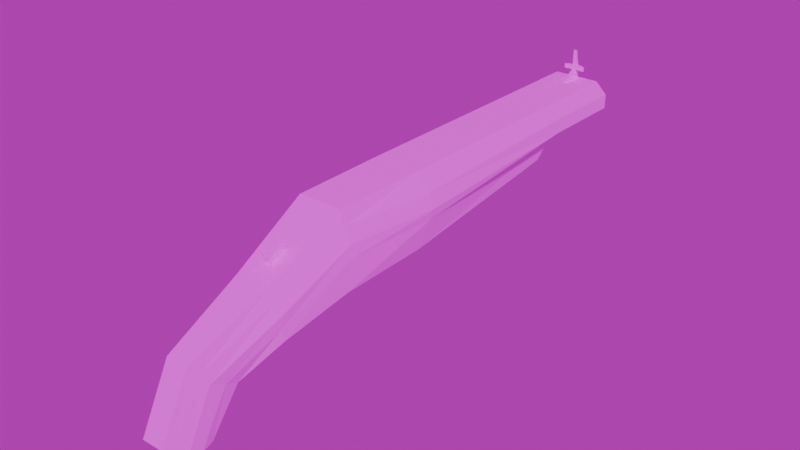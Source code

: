 # Source: Shotgun03.blend  (saved by Blender 4.2.67; exported with 4.5.12 LTS)
import bpy
from mathutils import Matrix  # noqa: F401  (used for matrix-valued properties, if any)

bpy.ops.wm.read_factory_settings(use_empty=True)
scene = bpy.context.scene
scene.name = 'Scene'

# ---- collections
col_collection = bpy.data.collections.new('Collection'); scene.collection.children.link(col_collection)

# ---- images (referenced by path relative to the original .blend; pixels are not part of the script)
import os
ASSET_DIR = os.environ.get("B2B_ASSET_DIR", "")  # directory of the original .blend (textures are referenced by path, not embedded)
HERE = os.path.dirname(os.path.abspath(__file__))  # packed textures are extracted next to this script under _unpacked/

def load_image(name, relpath, width, height, colorspace="sRGB"):
    """Load a texture the original file referenced (path relative to the .blend, or extracted next to this script)."""
    p = next((c for c in (os.path.join(HERE, relpath), os.path.join(ASSET_DIR, relpath)) if relpath and os.path.exists(c)), "")
    if p:
        img = bpy.data.images.load(p, check_existing=True)
        img.name = name
    else:  # same state as the original file: an image datablock whose file is absent (Cycles renders it pink)
        img = bpy.data.images.new(name, width, height)
        img.source = "FILE"
        img.filepath = "//" + (relpath or name)
    img.colorspace_settings.name = colorspace
    return img
img_uv_png = load_image('UV.png', 'DISG1.png', 1024, 1024, 'sRGB')
img_text_png = load_image('TEXT.png', 'Wood01.png', 1024, 1024, 'sRGB')
img_studio_small_03_4k_exr = load_image('studio_small_03_4k.exr', 'studio_small_03_4k.exr', 1024, 1024, 'Linear Rec.709')

# ---- materials (node trees are filled in below, after node groups)
mat_material_001 = bpy.data.materials.new('Material.001')
mat_wood = bpy.data.materials.new('wood')

# ---- material node trees
mat_material_001.use_nodes = True; mat_material_001.node_tree.nodes.clear()
_N = mat_material_001.node_tree.nodes; _L = mat_material_001.node_tree.links
n0 = _N.new('ShaderNodeBsdfPrincipled'); n0.name = 'Principled BSDF'; n0.location = (10, 300)
n0.inputs[1].default_value = 1.0
n0.inputs[2].default_value = 1.0
n1 = _N.new('ShaderNodeOutputMaterial'); n1.name = 'Material Output'; n1.location = (300, 300)
n2 = _N.new('ShaderNodeTexImage'); n2.name = 'Image Texture'; n2.location = (-808, 193)
n2.image = img_uv_png
_L.new(n0.outputs[0], n1.inputs[0])
_L.new(n2.outputs[0], n0.inputs[0])
n1.is_active_output = True
mat_wood.use_nodes = True; mat_wood.node_tree.nodes.clear()
_N = mat_wood.node_tree.nodes; _L = mat_wood.node_tree.links
n0 = _N.new('ShaderNodeBsdfPrincipled'); n0.name = 'Principled BSDF'; n0.location = (10, 300)
n0.inputs[1].default_value = 1.0
n0.inputs[2].default_value = 1.0
n1 = _N.new('ShaderNodeOutputMaterial'); n1.name = 'Material Output'; n1.location = (300, 300)
n2 = _N.new('ShaderNodeTexImage'); n2.name = 'Image Texture'; n2.location = (-1034, 238)
n2.image = img_text_png
n3 = _N.new('ShaderNodeBrightContrast'); n3.name = 'Brightness/Contrast'; n3.location = (-507, 310)
n3.inputs[1].default_value = 1.66
n3.inputs[2].default_value = 3.53
_L.new(n0.outputs[0], n1.inputs[0])
_L.new(n3.outputs[0], n0.inputs[0])
_L.new(n2.outputs[0], n3.inputs[0])
n1.is_active_output = True

# ---- world
world_world = bpy.data.worlds.new('World'); scene.world = world_world
world_world.use_nodes = True; world_world.node_tree.nodes.clear()
_N = world_world.node_tree.nodes; _L = world_world.node_tree.links
n0 = _N.new('ShaderNodeOutputWorld'); n0.name = 'World Output'; n0.location = (300, 300)
n1 = _N.new('ShaderNodeBackground'); n1.name = 'Background'; n1.location = (10, 300)
n1.inputs[1].default_value = 0.5
n2 = _N.new('ShaderNodeTexEnvironment'); n2.name = 'Environment Texture'; n2.location = (-291, 314)
n2.image = img_studio_small_03_4k_exr
n3 = _N.new('ShaderNodeMapping'); n3.name = 'Mapping'; n3.location = (-471, 274)
n4 = _N.new('ShaderNodeTexCoord'); n4.name = 'Texture Coordinate'; n4.location = (-651, 274)
_L.new(n2.outputs[0], n1.inputs[0])
_L.new(n3.outputs[0], n2.inputs[0])
_L.new(n4.outputs[0], n3.inputs[0])
_L.new(n1.outputs[0], n0.inputs[0])
n0.is_active_output = True
world_world.color = (0.05088, 0.05088, 0.05088)
world_world.sun_shadow_jitter_overblur = 0.0

# ---- meshes
me_cube_005 = bpy.data.meshes.new('Cube.005')
me_cube_005.from_pydata([(-0.01607, -0.03624, 0.01819), (-0.02842, -0.02804, 0.09655), (-0.01607, 0.001627, 0.0284), (-0.02842, 0.06957, 0.119), (0.01607, -0.03624, 0.01819), (0.02842, -0.02804, 0.09655), (0.01607, 0.001627, 0.0284), (0.02842, 0.06957, 0.119), (-0.008353, -0.003051, -0.04164), (-0.008353, -0.02603, -0.04882), (0.008353, -0.003051, -0.04164), (0.008353, -0.02603, -0.04882), (-0.004816, 0.01398, -0.08328), (-0.004816, 0.00818, -0.08841), (0.004816, 0.01398, -0.08328), (0.004816, 0.00818, -0.08841)], [], [(0, 1, 3, 2), (2, 3, 7, 6), (6, 7, 5, 4), (4, 5, 1, 0), (0, 2, 8, 9), (10, 11, 15, 14), (6, 4, 11, 10), (4, 0, 9, 11), (2, 6, 10, 8), (12, 14, 15, 13), (9, 8, 12, 13), (11, 9, 13, 15), (8, 10, 14, 12)])
_k = set([(0, 1), (0, 9), (2, 3), (2, 8), (4, 5), (4, 11), (6, 7), (6, 10), (8, 12), (9, 13), (10, 14), (11, 15), (12, 13), (12, 14), (13, 15), (14, 15)])
me_cube_005.attributes.new('sharp_edge', 'BOOLEAN', 'EDGE').data.foreach_set('value', [ (min(e.vertices), max(e.vertices)) in _k for e in me_cube_005.edges])
_uv = me_cube_005.uv_layers.new(name='UVMap')
_uv.uv.foreach_set('vector', [0.8696, 0.7512, 0.8747, 0.782, 0.8401, 0.8005, 0.8563, 0.7589, 0.4678, 0.7555, 0.4727, 0.7999, 0.4504, 0.7999, 0.4553, 0.7555, 0.5153, 0.7541, 0.5315, 0.7957, 0.497, 0.7772, 0.5021, 0.7464, 0.3214, 0.8421, 0.3262, 0.8729, 0.304, 0.8729, 0.3088, 0.8421, 0.8696, 0.7512, 0.8563, 0.7589, 0.8508, 0.7319, 0.8588, 0.7268, 0.5208, 0.727, 0.5129, 0.722, 0.5299, 0.7104, 0.5315, 0.713, 0.5153, 0.7541, 0.5021, 0.7464, 0.5129, 0.722, 0.5208, 0.727, 0.3214, 0.8421, 0.3088, 0.8421, 0.3118, 0.8156, 0.3184, 0.8156, 0.4678, 0.7555, 0.4553, 0.7555, 0.4583, 0.7281, 0.4648, 0.7281, 0.4504, 0.8815, 0.4504, 0.8778, 0.4535, 0.8778, 0.4535, 0.8815, 0.8588, 0.7268, 0.8508, 0.7319, 0.8401, 0.7178, 0.8418, 0.7153, 0.3184, 0.8156, 0.3118, 0.8156, 0.3132, 0.7951, 0.317, 0.7951, 0.4648, 0.7281, 0.4583, 0.7281, 0.4597, 0.7104, 0.4634, 0.7104])
me_cube_005.materials.append(mat_material_001)
me_cube_005.update()
me_cylinder_005 = bpy.data.meshes.new('Cylinder.005')
me_cylinder_005.from_pydata([(-0.01053, -0.1364, -0.08174), (0.01053, -0.1364, -0.08174), (-0.01053, -2.766e-05, 0.1115), (-0.01053, 0.009149, 0.1115), (0.01053, -2.766e-05, 0.1115), (0.01053, 0.009149, 0.1115), (-0.01053, -2.766e-05, -0.02148), (-0.01053, 0.03268, -0.02148), (0.01053, 0.03268, -0.02148), (0.01053, -2.766e-05, -0.02148), (-0.01053, -2.766e-05, 0.006597), (0.01053, 0.03268, 0.006597), (-0.01053, 0.03268, 0.006597), (0.01053, -2.766e-05, 0.006597), (-0.07046, 0.009149, 0.006597), (-0.07046, 0.009149, -0.02148), (0.07046, -2.766e-05, 0.006597), (0.07046, -2.766e-05, -0.02148), (0.07046, 0.009149, -0.02148), (-0.07046, -2.766e-05, -0.02148), (-0.07046, -2.766e-05, 0.006597), (0.07046, 0.009149, 0.006597), (-0.01053, 0.04371, -0.08174), (0.01053, 0.04371, -0.08174)], [], [(12, 10, 2, 3), (4, 5, 3, 2), (13, 11, 5, 4), (11, 12, 3, 5), (10, 13, 4, 2), (0, 1, 9, 6), (23, 22, 7, 8), (1, 23, 8, 9), (22, 0, 6, 7), (6, 9, 13, 10), (8, 7, 12, 11), (6, 10, 20, 19), (12, 7, 15, 14), (17, 18, 21, 16), (15, 19, 20, 14), (9, 8, 18, 17), (10, 12, 14, 20), (8, 11, 21, 18), (7, 6, 19, 15), (11, 13, 16, 21), (13, 9, 17, 16)])
_k = set([(0, 6), (1, 9), (2, 3), (2, 4), (2, 10), (3, 5), (3, 12), (4, 5), (4, 13), (5, 11), (6, 7), (6, 9), (6, 19), (7, 15), (7, 22), (8, 9), (8, 18), (8, 23), (9, 17), (10, 12), (10, 20), (11, 13), (11, 21), (12, 14), (13, 16), (14, 15), (14, 20), (15, 19), (16, 17), (16, 21), (17, 18), (18, 21), (19, 20)])
me_cylinder_005.attributes.new('sharp_edge', 'BOOLEAN', 'EDGE').data.foreach_set('value', [ (min(e.vertices), max(e.vertices)) in _k for e in me_cylinder_005.edges])
_uv = me_cylinder_005.uv_layers.new(name='UVMap')
_uv.uv.foreach_set('vector', [0.5558, 0.7104, 0.5692, 0.7104, 0.5692, 0.7532, 0.5654, 0.7532, 0.5634, 0.6575, 0.5671, 0.6575, 0.5671, 0.6661, 0.5634, 0.6661, 0.5558, 0.7774, 0.5692, 0.7774, 0.5596, 0.8202, 0.5558, 0.8202, 0.04232, 0.8231, 0.04853, 0.829, 0.01836, 0.8608, 0.01215, 0.8548, 0.1111, 0.8298, 0.1111, 0.8212, 0.1538, 0.8212, 0.1538, 0.8298, 0.572, 0.5617, 0.5634, 0.5617, 0.5634, 0.5011, 0.572, 0.5011, 0.06738, 0.7968, 0.0736, 0.8027, 0.05641, 0.8208, 0.0502, 0.8149, 0.3993, 0.8684, 0.3993, 0.7951, 0.4239, 0.7996, 0.4239, 0.8129, 0.375, 0.7951, 0.375, 0.8684, 0.3505, 0.8129, 0.3505, 0.7996, 0.09969, 0.8298, 0.09969, 0.8212, 0.1111, 0.8212, 0.1111, 0.8298, 0.0502, 0.8149, 0.05641, 0.8208, 0.04853, 0.829, 0.04232, 0.8231, 0.09969, 0.8298, 0.1111, 0.8298, 0.1111, 0.8542, 0.09969, 0.8542, 0.04853, 0.829, 0.05641, 0.8208, 0.07539, 0.8388, 0.06751, 0.8471, 0.5634, 0.586, 0.5671, 0.586, 0.5671, 0.5975, 0.5634, 0.5975, 0.5634, 0.6218, 0.5671, 0.6218, 0.5671, 0.6332, 0.5634, 0.6332, 0.1781, 0.8632, 0.1914, 0.8632, 0.1819, 0.8876, 0.1781, 0.8876, 0.229, 0.8876, 0.2157, 0.8876, 0.2253, 0.8632, 0.229, 0.8632, 0.0502, 0.8149, 0.04232, 0.8231, 0.02333, 0.8051, 0.03121, 0.7968, 0.2667, 0.8876, 0.2533, 0.8876, 0.2533, 0.8632, 0.2571, 0.8632, 0.5692, 0.8688, 0.5558, 0.8688, 0.5558, 0.8445, 0.5596, 0.8445, 0.1111, 0.8212, 0.09969, 0.8212, 0.09969, 0.7968, 0.1111, 0.7968])
me_cylinder_005.materials.append(mat_material_001)
me_cylinder_005.use_paint_bone_selection = False
me_cylinder_005.use_paint_mask = True
me_cylinder_005.update()
me_cube_007 = bpy.data.meshes.new('Cube.007')
me_cube_007.from_pydata([(-0.1694, 0.3094, -0.07031), (-0.2735, 0.3094, 0.212), (-0.2289, 1.626, 0.2326), (-0.1827, -0.2894, -0.07335), (-0.2135, -0.2894, 0.2201), (-0.1595, -0.7413, -0.1629), (-0.1763, -0.7695, 0.0006975), (-0.1399, -0.2889, 0.3999), (-0.1116, -0.7776, 0.1476), (-0.1632, 1.626, 0.1806), (-0.2534, 0.3094, 0.145), (-0.213, -0.2894, 0.1375), (-0.1639, -0.7554, -0.0811), (-0.2289, 2.186, 0.2326), (-0.1511, 0.3104, 0.3999), (-0.1655, 2.186, 0.1806), (-0.1511, 2.187, 0.3999), (-0.1511, 1.627, 0.3999), (-0.1767, -0.2892, 0.3131), (-0.144, -0.7735, 0.07417), (-0.2289, 2.186, 0.3255), (-0.2479, 0.3099, 0.305), (-0.2289, 1.627, 0.3255), (0.1694, 0.3094, -0.07031), (0.2735, 0.3094, 0.212), (0.2289, 1.626, 0.2326), (0.1827, -0.2894, -0.07335), (0.2135, -0.2894, 0.2201), (0.1595, -0.7413, -0.1629), (0.1763, -0.7695, 0.0006975), (0.1399, -0.2889, 0.3999), (0.1116, -0.7776, 0.1476), (0.1632, 1.626, 0.1806), (0.2534, 0.3094, 0.145), (0.213, -0.2894, 0.1375), (0.1639, -0.7554, -0.0811), (0.2289, 2.186, 0.2326), (0.1511, 0.3104, 0.3999), (0.1655, 2.186, 0.1806), (0.1511, 2.187, 0.3999), (0.1511, 1.627, 0.3999), (0.1767, -0.2892, 0.3131), (0.144, -0.7735, 0.07417), (0.2289, 2.186, 0.3255), (0.2479, 0.3099, 0.305), (0.2289, 1.627, 0.3255)], [], [(10, 1, 2, 9), (1, 10, 11, 4), (11, 3, 5, 12), (18, 19, 8, 7), (4, 11, 12, 6), (0, 23, 26, 3), (38, 32, 9, 15), (10, 0, 3, 11), (22, 21, 14, 17), (21, 1, 4, 18), (15, 13, 20, 16), (40, 39, 16, 17), (39, 38, 15, 16), (15, 9, 2, 13), (31, 30, 7, 8), (22, 20, 13, 2), (26, 28, 5, 3), (17, 16, 20, 22), (14, 21, 18, 7), (2, 1, 21, 22), (4, 6, 19, 18), (14, 37, 40, 17), (33, 32, 25, 24), (24, 27, 34, 33), (34, 35, 28, 26), (41, 30, 31, 42), (27, 29, 35, 34), (33, 34, 26, 23), (45, 40, 37, 44), (44, 41, 27, 24), (38, 39, 43, 36), (38, 36, 25, 32), (45, 25, 36, 43), (40, 45, 43, 39), (37, 30, 41, 44), (25, 45, 44, 24), (27, 41, 42, 29), (7, 30, 37, 14)])
_k = set([(0, 3), (0, 10), (0, 23), (1, 10), (1, 21), (3, 5), (5, 12), (5, 28), (6, 12), (6, 19), (7, 8), (7, 14), (8, 19), (8, 31), (9, 10), (9, 15), (9, 32), (13, 15), (13, 20), (14, 17), (14, 21), (14, 37), (15, 38), (16, 17), (16, 20), (16, 39), (23, 26), (23, 33), (24, 33), (24, 44), (26, 28), (28, 35), (29, 35), (29, 42), (30, 31), (30, 37), (31, 42), (32, 33), (32, 38), (36, 38), (36, 43), (37, 40), (37, 44), (39, 40), (39, 43)])
me_cube_007.attributes.new('sharp_edge', 'BOOLEAN', 'EDGE').data.foreach_set('value', [ (min(e.vertices), max(e.vertices)) in _k for e in me_cube_007.edges])
_uv = me_cube_007.uv_layers.new(name='UVMap')
_uv.uv.foreach_set('vector', [0.01215, 0.0123, 0.04026, 0.01215, 0.04608, 0.5457, 0.01215, 0.5465, 0.718, 0.4581, 0.6898, 0.4554, 0.7039, 0.2131, 0.7372, 0.2156, 0.7039, 0.2131, 0.6181, 0.2055, 0.5969, 0.0203, 0.6304, 0.0174, 0.7777, 0.2167, 0.6967, 0.01339, 0.7291, 0.01215, 0.8158, 0.2173, 0.7372, 0.2156, 0.7039, 0.2131, 0.6304, 0.0174, 0.6641, 0.01464, 0.9825, 0.4405, 0.8455, 0.4405, 0.8401, 0.1984, 0.9879, 0.1984, 0.8401, 0.691, 0.8411, 0.4648, 0.973, 0.4648, 0.974, 0.691, 0.6898, 0.4554, 0.5969, 0.4466, 0.6181, 0.2055, 0.7039, 0.2131, 0.08374, 0.5459, 0.07899, 0.01285, 0.1338, 0.01373, 0.1273, 0.5463, 0.757, 0.4598, 0.718, 0.4581, 0.7372, 0.2156, 0.7777, 0.2167, 0.4504, 0.5267, 0.4714, 0.5011, 0.509, 0.5011, 0.5391, 0.5325, 0.304, 0.2384, 0.304, 0.01215, 0.4261, 0.01215, 0.4261, 0.2384, 0.5391, 0.6547, 0.4504, 0.6605, 0.4504, 0.5267, 0.5391, 0.5325, 0.01444, 0.7725, 0.01215, 0.5465, 0.04608, 0.5457, 0.04734, 0.7723, 0.5566, 0.01215, 0.5681, 0.2345, 0.455, 0.2345, 0.4664, 0.01215, 0.08374, 0.5459, 0.08487, 0.7723, 0.04734, 0.7723, 0.04608, 0.5457, 0.8401, 0.1984, 0.8495, 0.01215, 0.9785, 0.01215, 0.9879, 0.1984, 0.1273, 0.5463, 0.1284, 0.7723, 0.08487, 0.7723, 0.08374, 0.5459, 0.8117, 0.4596, 0.757, 0.4598, 0.7777, 0.2167, 0.8158, 0.2173, 0.04608, 0.5457, 0.04026, 0.01215, 0.07899, 0.01285, 0.08374, 0.5459, 0.7372, 0.2156, 0.6641, 0.01464, 0.6967, 0.01339, 0.7777, 0.2167, 0.4261, 0.7708, 0.304, 0.7708, 0.304, 0.2384, 0.4261, 0.2384, 0.2797, 0.0123, 0.2797, 0.5465, 0.2457, 0.5457, 0.2516, 0.01215, 0.6947, 0.9301, 0.6755, 0.6876, 0.7088, 0.6851, 0.7229, 0.9274, 0.7088, 0.6851, 0.7823, 0.4894, 0.8158, 0.4923, 0.7946, 0.6775, 0.635, 0.6887, 0.5969, 0.6893, 0.6836, 0.4841, 0.716, 0.4854, 0.6755, 0.6876, 0.7486, 0.4866, 0.7823, 0.4894, 0.7088, 0.6851, 0.7229, 0.9274, 0.7088, 0.6851, 0.7946, 0.6775, 0.8158, 0.9186, 0.2081, 0.5459, 0.1645, 0.5463, 0.1581, 0.01373, 0.2128, 0.01285, 0.6557, 0.9318, 0.635, 0.6887, 0.6755, 0.6876, 0.6947, 0.9301, 0.4504, 0.6605, 0.5391, 0.6547, 0.509, 0.6861, 0.4714, 0.6861, 0.2774, 0.7725, 0.2445, 0.7723, 0.2457, 0.5457, 0.2797, 0.5465, 0.2081, 0.5459, 0.2457, 0.5457, 0.2445, 0.7723, 0.207, 0.7723, 0.1645, 0.5463, 0.2081, 0.5459, 0.207, 0.7723, 0.1635, 0.7723, 0.601, 0.9316, 0.5969, 0.6893, 0.635, 0.6887, 0.6557, 0.9318, 0.2457, 0.5457, 0.2081, 0.5459, 0.2128, 0.01285, 0.2516, 0.01215, 0.6755, 0.6876, 0.635, 0.6887, 0.716, 0.4854, 0.7486, 0.4866, 0.455, 0.2345, 0.5681, 0.2345, 0.5726, 0.4768, 0.4504, 0.4768])
me_cube_007.materials.append(mat_material_001)
me_cube_007.use_mirror_x = True
me_cube_007.update()
me_cube_008 = bpy.data.meshes.new('Cube.008')
me_cube_008.from_pydata([(-0.02217, -0.03849, -0.03984), (-0.02217, 0.05449, 0.009961), (0.02217, -0.03849, -0.03984), (0.02217, 0.05449, 0.009961), (-0.02217, -0.07316, 0.02491), (-0.02217, 0.01981, 0.0747), (0.02217, -0.07316, 0.02491), (0.02217, 0.01981, 0.0747)], [], [(7, 5, 4, 6), (3, 7, 6, 2), (0, 4, 5, 1), (1, 5, 7, 3), (2, 6, 4, 0)])
_k = set([(0, 1), (0, 2), (0, 4), (1, 3), (1, 5), (2, 3), (2, 6), (3, 7), (4, 5), (4, 6), (5, 7), (6, 7)])
me_cube_008.attributes.new('sharp_edge', 'BOOLEAN', 'EDGE').data.foreach_set('value', [ (min(e.vertices), max(e.vertices)) in _k for e in me_cube_008.edges])
_uv = me_cube_008.uv_layers.new(name='UVMap')
_uv.uv.foreach_set('vector', [0.5147, 0.862, 0.497, 0.862, 0.497, 0.8199, 0.5147, 0.8199, 0.2074, 0.8389, 0.1781, 0.8389, 0.1781, 0.7968, 0.2074, 0.7968, 0.2317, 0.7968, 0.261, 0.7968, 0.261, 0.8389, 0.2317, 0.8389, 0.4681, 0.8242, 0.4681, 0.8535, 0.4504, 0.8535, 0.4504, 0.8242, 0.8578, 0.8248, 0.8578, 0.8541, 0.8401, 0.8541, 0.8401, 0.8248])
me_cube_008.materials.append(mat_material_001)
me_cube_008.use_mirror_x = True
me_cube_008.update()
me_cube_001 = bpy.data.meshes.new('Cube.001')
me_cube_001.from_pydata([(-0.1694, 0.3094, -0.07031), (-0.1595, -0.7413, -0.1629), (-0.1763, -0.7695, 0.0006975), (-0.1116, -0.7776, 0.1476), (-0.07365, -0.9856, -0.3129), (-0.1109, -1.191, -0.1997), (-0.07365, -1.282, -0.06681), (-0.06818, -1.171, -0.568), (-0.1026, -1.358, -0.5423), (-0.06818, -1.478, -0.4402), (-0.1632, 1.626, 0.1806), (-0.1333, 1.556, 0.0459), (-0.2534, 0.3094, 0.145), (-0.1639, -0.7554, -0.0811), (-0.1031, -1.088, -0.2563), (-0.09542, -1.264, -0.57), (-0.144, -0.7735, 0.07417), (-0.09227, -1.236, -0.1332), (-0.08539, -1.418, -0.4912), (0.1694, 0.3094, -0.07031), (0.1595, -0.7413, -0.1629), (0.1763, -0.7695, 0.0006975), (0.1116, -0.7776, 0.1476), (0.07365, -0.9856, -0.3129), (0.1109, -1.191, -0.1997), (0.07365, -1.282, -0.06681), (0.06818, -1.171, -0.568), (0.1026, -1.358, -0.5423), (0.06818, -1.478, -0.4402), (0.1632, 1.626, 0.1806), (0.1333, 1.556, 0.0459), (0.2534, 0.3094, 0.145), (0.1639, -0.7554, -0.0811), (0.1031, -1.088, -0.2563), (0.09542, -1.264, -0.57), (0.144, -0.7735, 0.07417), (0.09227, -1.236, -0.1332), (0.08539, -1.418, -0.4912)], [], [(17, 5, 8, 18), (13, 1, 4, 14), (16, 2, 5, 17), (14, 4, 7, 15), (5, 14, 15, 8), (2, 13, 14, 5), (0, 12, 10, 11), (27, 37, 18, 8), (4, 23, 26, 7), (37, 28, 9, 18), (1, 20, 23, 4), (30, 19, 0, 11), (6, 25, 22, 3), (10, 29, 30, 11), (7, 26, 34, 15), (9, 28, 25, 6), (15, 34, 27, 8), (3, 16, 17, 6), (6, 17, 18, 9), (36, 37, 27, 24), (32, 33, 23, 20), (35, 36, 24, 21), (33, 34, 26, 23), (24, 27, 34, 33), (21, 24, 33, 32), (19, 30, 29, 31), (22, 25, 36, 35), (25, 28, 37, 36)])
me_cube_001.polygons.foreach_set('material_index', [1, 1, 1, 1, 1, 1, 1, 1, 1, 1, 1, 1, 1, 1, 1, 1, 1, 1, 1, 1, 1, 1, 1, 1, 1, 1, 1, 1])
_k = set([(0, 11), (0, 12), (0, 19), (1, 4), (1, 13), (1, 20), (2, 13), (2, 16), (3, 6), (3, 16), (3, 22), (4, 7), (6, 9), (7, 15), (7, 26), (8, 15), (8, 18), (9, 18), (9, 28), (10, 11), (10, 12), (10, 29), (19, 30), (19, 31), (20, 23), (20, 32), (21, 32), (21, 35), (22, 25), (22, 35), (23, 26), (25, 28), (26, 34), (27, 34), (27, 37), (28, 37), (29, 30), (29, 31)])
me_cube_001.attributes.new('sharp_edge', 'BOOLEAN', 'EDGE').data.foreach_set('value', [ (min(e.vertices), max(e.vertices)) in _k for e in me_cube_001.edges])
_uv = me_cube_001.uv_layers.new(name='UVMap')
_uv.uv.foreach_set('vector', [0.2441, 0.473, 0.203, 0.4672, 0.1374, 0.2869, 0.1775, 0.2824, 0.09585, 0.6695, 0.06062, 0.6475, 0.08708, 0.5004, 0.1461, 0.4845, 0.1634, 0.7161, 0.1304, 0.693, 0.203, 0.4672, 0.2441, 0.473, 0.1461, 0.4845, 0.08708, 0.5004, 0.06062, 0.345, 0.09482, 0.3107, 0.203, 0.4672, 0.1461, 0.4845, 0.09482, 0.3107, 0.1374, 0.2869, 0.1304, 0.693, 0.09585, 0.6695, 0.1461, 0.4845, 0.203, 0.4672, 0.9325, 0.5254, 0.9325, 0.6415, 0.2691, 0.6422, 0.3051, 0.5732, 0.06304, 0.1396, 0.07169, 0.09993, 0.1575, 0.09993, 0.1661, 0.1396, 0.4143, 0.1742, 0.3403, 0.1742, 0.343, 0.01585, 0.4115, 0.01585, 0.07169, 0.09993, 0.08034, 0.06026, 0.1488, 0.06026, 0.1575, 0.09993, 0.4574, 0.3183, 0.2971, 0.3183, 0.3403, 0.1742, 0.4143, 0.1742, 0.3454, 0.8106, 0.9744, 0.7924, 0.9744, 0.9627, 0.3454, 0.9445, 0.482, 0.2205, 0.556, 0.2205, 0.5751, 0.4957, 0.4629, 0.4957, 0.2691, 0.9595, 0.2691, 0.7956, 0.3454, 0.8106, 0.3454, 0.9445, 0.1488, 0.2355, 0.08034, 0.2355, 0.06666, 0.1885, 0.1625, 0.1885, 0.4848, 0.008538, 0.5533, 0.008538, 0.556, 0.2205, 0.482, 0.2205, 0.1625, 0.1885, 0.06666, 0.1885, 0.06304, 0.1396, 0.1661, 0.1396, 0.1963, 0.7393, 0.1634, 0.7161, 0.2441, 0.473, 0.2851, 0.4787, 0.2851, 0.4787, 0.2441, 0.473, 0.1775, 0.2824, 0.2178, 0.2779, 0.6331, 0.2037, 0.6997, 0.01308, 0.7399, 0.01753, 0.6742, 0.1979, 0.7814, 0.4001, 0.7312, 0.2151, 0.7902, 0.2311, 0.8166, 0.3782, 0.7138, 0.4467, 0.6331, 0.2037, 0.6742, 0.1979, 0.7469, 0.4236, 0.7312, 0.2151, 0.7824, 0.04135, 0.8166, 0.07567, 0.7902, 0.2311, 0.6742, 0.1979, 0.7399, 0.01753, 0.7824, 0.04135, 0.7312, 0.2151, 0.7469, 0.4236, 0.6742, 0.1979, 0.7312, 0.2151, 0.7814, 0.4001, 0.2691, 0.6592, 0.8965, 0.7064, 0.9326, 0.7754, 0.2692, 0.7754, 0.6809, 0.47, 0.5921, 0.2093, 0.6331, 0.2037, 0.7138, 0.4467, 0.5921, 0.2093, 0.6595, 0.008538, 0.6997, 0.01308, 0.6331, 0.2037])
me_cube_001.materials.append(mat_material_001)
me_cube_001.materials.append(mat_wood)
me_cube_001.use_mirror_x = True
me_cube_001.update()

# ---- objects
ob_cube_003 = bpy.data.objects.new('Cube.003', me_cube_005)
ob_cylinder_001 = bpy.data.objects.new('Cylinder.001', me_cylinder_005)
ob_cube_001 = bpy.data.objects.new('Cube.001', me_cube_007)
ob_cube_002 = bpy.data.objects.new('Cube.002', me_cube_008)
ob_cube_004 = bpy.data.objects.new('Cube.004', me_cube_001)

# ---- transforms, parenting, visibility, modifiers, constraints
ob_cube_003.location = (2.675e-05, -6.203, -0.5016)
ob_cylinder_001.location = (0.0006646, -3.496, 0.196)
ob_cube_001.location = (0.0006646, -5.639, -0.2841)
ob_cube_001.use_mesh_mirror_x = True
ob_cube_002.location = (0.007365, -6.27, -0.04601)
ob_cube_002.use_mesh_mirror_x = True
ob_cube_004.location = (0.0006646, -5.639, -0.2841)
ob_cube_004.use_mesh_mirror_x = True

# ---- collection membership
scene.collection.objects.link(ob_cube_003)
scene.collection.objects.link(ob_cylinder_001)
scene.collection.objects.link(ob_cube_001)
scene.collection.objects.link(ob_cube_002)
scene.collection.objects.link(ob_cube_004)

# ---- scene / render settings (as saved in the file)
scene.frame_start = 1; scene.frame_end = 250; scene.frame_set(0)
scene.render.engine = 'CYCLES'
scene.render.film_transparent = True
scene.cycles.samples = 50
bpy.context.view_layer.update()

# ---- added for rendering (the .blend has no active camera and no usable light): camera, sun
cam_auto = bpy.data.cameras.new('AutoCamera')
cam_auto.lens = 50.0
cam_auto.sensor_width = 36.0
cam_auto.clip_end = 1000.0
ob_auto_camera = bpy.data.objects.new('AutoCamera', cam_auto)
scene.collection.objects.link(ob_auto_camera)
ob_auto_camera.location = (3.59366, -9.59633, 2.6011)
ob_auto_camera.rotation_euler = (1.09748, -7.21219e-08, 0.694738)
scene.camera = ob_auto_camera
light_auto_sun = bpy.data.lights.new('AutoSun', 'SUN')
light_auto_sun.energy = 3.0
light_auto_sun.angle = 0.0523599
ob_auto_sun = bpy.data.objects.new('AutoSun', light_auto_sun)
scene.collection.objects.link(ob_auto_sun)
ob_auto_sun.rotation_euler = (0.872665, 0.174533, 0.523599)
bpy.context.view_layer.update()
